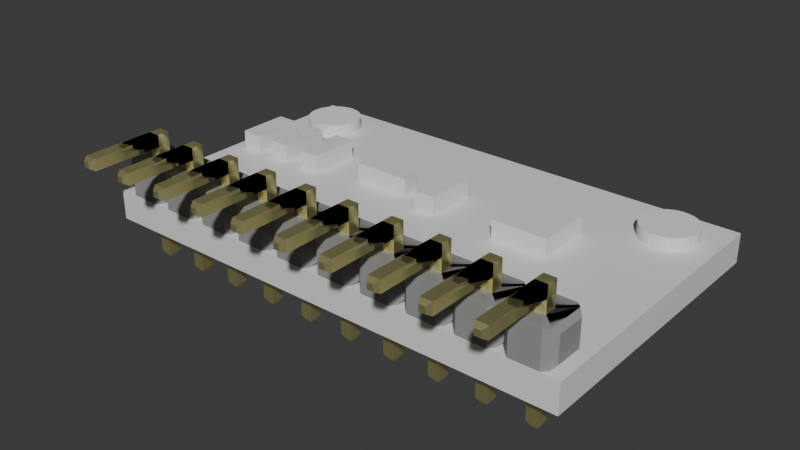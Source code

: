 # Source: ADC.blend  (saved by Blender 4.4.32; exported with 4.5.12 LTS)
import bpy
from mathutils import Matrix  # noqa: F401  (used for matrix-valued properties, if any)

bpy.ops.wm.read_factory_settings(use_empty=True)
scene = bpy.context.scene
scene.name = 'Scene'

# ---- collections
col_collection = bpy.data.collections.new('Collection'); scene.collection.children.link(col_collection)

# ---- materials (node trees are filled in below, after node groups)
mat_material = bpy.data.materials.new('Material')
mat_material.alpha_threshold = 0.0
mat_material.diffuse_color = (0.01033, 0.01033, 0.01161, 1.0)
mat_material.roughness = 0.5
mat_material.line_color = (0.0, 0.0, 0.0, 1.0)
mat_m20_9990345_color_1_001 = bpy.data.materials.new('m20-9990345_color_1.001')
mat_m20_9990345_color_1_001.diffuse_color = (0.298, 0.298, 0.298, 1.0)
mat_m20_9990345_color_1_001.roughness = 1.0
mat_gold_001 = bpy.data.materials.new('Gold.001')
mat_gold_001.diffuse_color = (0.9714, 0.9167, 0.4554, 1.0)
mat_gold_001.roughness = 0.5
mat_gold_001.metallic = 1.0
mat_material_001 = bpy.data.materials.new('Material.001')
mat_material_001.diffuse_color = (0.06125, 0.06663, 0.07036, 1.0)
mat_material_002 = bpy.data.materials.new('Material.002')
mat_material_002.diffuse_color = (0.6654, 0.4508, 0.2582, 1.0)

# ---- material node trees
mat_material.use_nodes = True; mat_material.node_tree.nodes.clear()
_N = mat_material.node_tree.nodes; _L = mat_material.node_tree.links
n0 = _N.new('ShaderNodeOutputMaterial'); n0.name = 'Material Output'; n0.location = (300, 300)
n1 = _N.new('ShaderNodeBsdfPrincipled'); n1.name = 'Principled BSDF'; n1.location = (10, 300)
n1.inputs[3].default_value = 1.45
_L.new(n1.outputs[0], n0.inputs[0])
n0.is_active_output = True
mat_m20_9990345_color_1_001.use_nodes = True; mat_m20_9990345_color_1_001.node_tree.nodes.clear()
_N = mat_m20_9990345_color_1_001.node_tree.nodes; _L = mat_m20_9990345_color_1_001.node_tree.links
n0 = _N.new('ShaderNodeBsdfPrincipled'); n0.name = 'Principled BSDF'; n0.location = (0, 300)
n0.inputs[0].default_value = (0.298, 0.298, 0.298, 1.0)
n0.inputs[2].default_value = 1.0
n0.inputs[13].default_value = 0.298
n0.inputs[27].default_value = (0.0, 0.0, 0.0, 1.0)
n0.inputs[28].default_value = 1.0
n1 = _N.new('ShaderNodeOutputMaterial'); n1.name = 'Material Output'; n1.location = (280, 300)
_L.new(n0.outputs[0], n1.inputs[0])
n1.is_active_output = True
mat_gold_001.use_nodes = True; mat_gold_001.node_tree.nodes.clear()
_N = mat_gold_001.node_tree.nodes; _L = mat_gold_001.node_tree.links
n0 = _N.new('ShaderNodeBsdfPrincipled'); n0.name = 'Principled BSDF'; n0.location = (0, 300)
n0.inputs[0].default_value = (0.9714, 0.9167, 0.4554, 1.0)
n0.inputs[1].default_value = 1.0
n0.inputs[27].default_value = (0.0, 0.0, 0.0, 1.0)
n0.inputs[28].default_value = 1.0
n1 = _N.new('ShaderNodeOutputMaterial'); n1.name = 'Material Output'; n1.location = (280, 300)
_L.new(n0.outputs[0], n1.inputs[0])
n1.is_active_output = True
mat_material_001.use_nodes = True; mat_material_001.node_tree.nodes.clear()
_N = mat_material_001.node_tree.nodes; _L = mat_material_001.node_tree.links
n0 = _N.new('ShaderNodeBsdfPrincipled'); n0.name = 'Principled BSDF'; n0.location = (10, 300)
n1 = _N.new('ShaderNodeOutputMaterial'); n1.name = 'Material Output'; n1.location = (300, 300)
_L.new(n0.outputs[0], n1.inputs[0])
n1.is_active_output = True
mat_material_002.use_nodes = True; mat_material_002.node_tree.nodes.clear()
_N = mat_material_002.node_tree.nodes; _L = mat_material_002.node_tree.links
n0 = _N.new('ShaderNodeBsdfPrincipled'); n0.name = 'Principled BSDF'; n0.location = (10, 300)
n1 = _N.new('ShaderNodeOutputMaterial'); n1.name = 'Material Output'; n1.location = (300, 300)
_L.new(n0.outputs[0], n1.inputs[0])
n1.is_active_output = True

# ---- world
world_world = bpy.data.worlds.new('World'); scene.world = world_world
world_world.use_nodes = True; world_world.node_tree.nodes.clear()
_N = world_world.node_tree.nodes; _L = world_world.node_tree.links
n0 = _N.new('ShaderNodeOutputWorld'); n0.name = 'World Output'; n0.location = (300, 300)
n1 = _N.new('ShaderNodeBackground'); n1.name = 'Background'; n1.location = (10, 300)
n1.inputs[0].default_value = (0.05088, 0.05088, 0.05088, 1.0)
_L.new(n1.outputs[0], n0.inputs[0])
n0.is_active_output = True
world_world.color = (0.05088, 0.05088, 0.05088)
world_world.sun_shadow_jitter_overblur = 0.0

# ---- meshes
me_cube = bpy.data.meshes.new('Cube')
me_cube.from_pydata([(1.0, 1.0, 1.0), (1.0, 1.0, -1.0), (1.0, -1.0, 1.0), (1.0, -1.0, -1.0), (-1.0, 1.0, 1.0), (-1.0, 1.0, -1.0), (-1.0, -1.0, 1.0), (-1.0, -1.0, -1.0)], [], [(0, 4, 6, 2), (3, 2, 6, 7), (7, 6, 4, 5), (5, 1, 3, 7), (1, 0, 2, 3), (5, 4, 0, 1)])
_uv = me_cube.uv_layers.new(name='UVMap')
_uv.uv.foreach_set('vector', [0.625, 0.5, 0.875, 0.5, 0.875, 0.75, 0.625, 0.75, 0.375, 0.75, 0.625, 0.75, 0.625, 1.0, 0.375, 1.0, 0.375, 0.0, 0.625, 0.0, 0.625, 0.25, 0.375, 0.25, 0.125, 0.5, 0.375, 0.5, 0.375, 0.75, 0.125, 0.75, 0.375, 0.5, 0.625, 0.5, 0.625, 0.75, 0.375, 0.75, 0.375, 0.25, 0.625, 0.25, 0.625, 0.5, 0.375, 0.5])
me_cube.materials.append(mat_material)
me_cube.use_mirror_vertex_groups = False
me_cube.update()
me_cylinder = bpy.data.meshes.new('Cylinder')
me_cylinder.from_pydata([(0.0, 1.5, -1.5), (0.0, 1.5, 1.5), (0.2926, 1.471, -1.5), (0.2926, 1.471, 1.5), (0.574, 1.386, -1.5), (0.574, 1.386, 1.5), (0.8334, 1.247, -1.5), (0.8334, 1.247, 1.5), (1.061, 1.061, -1.5), (1.061, 1.061, 1.5), (1.247, 0.8334, -1.5), (1.247, 0.8334, 1.5), (1.386, 0.574, -1.5), (1.386, 0.574, 1.5), (1.471, 0.2926, -1.5), (1.471, 0.2926, 1.5), (1.5, 0.0, -1.5), (1.5, 0.0, 1.5), (1.471, -0.2926, -1.5), (1.471, -0.2926, 1.5), (1.386, -0.574, -1.5), (1.386, -0.574, 1.5), (1.247, -0.8334, -1.5), (1.247, -0.8334, 1.5), (1.061, -1.061, -1.5), (1.061, -1.061, 1.5), (0.8334, -1.247, -1.5), (0.8334, -1.247, 1.5), (0.574, -1.386, -1.5), (0.574, -1.386, 1.5), (0.2926, -1.471, -1.5), (0.2926, -1.471, 1.5), (0.0, -1.5, -1.5), (0.0, -1.5, 1.5), (-0.2926, -1.471, -1.5), (-0.2926, -1.471, 1.5), (-0.574, -1.386, -1.5), (-0.574, -1.386, 1.5), (-0.8334, -1.247, -1.5), (-0.8334, -1.247, 1.5), (-1.061, -1.061, -1.5), (-1.061, -1.061, 1.5), (-1.247, -0.8334, -1.5), (-1.247, -0.8334, 1.5), (-1.386, -0.574, -1.5), (-1.386, -0.574, 1.5), (-1.471, -0.2926, -1.5), (-1.471, -0.2926, 1.5), (-1.5, 0.0, -1.5), (-1.5, 0.0, 1.5), (-1.471, 0.2926, -1.5), (-1.471, 0.2926, 1.5), (-1.386, 0.574, -1.5), (-1.386, 0.574, 1.5), (-1.247, 0.8334, -1.5), (-1.247, 0.8334, 1.5), (-1.061, 1.061, -1.5), (-1.061, 1.061, 1.5), (-0.8334, 1.247, -1.5), (-0.8334, 1.247, 1.5), (-0.574, 1.386, -1.5), (-0.574, 1.386, 1.5), (-0.2926, 1.471, -1.5), (-0.2926, 1.471, 1.5)], [], [(0, 1, 3, 2), (2, 3, 5, 4), (4, 5, 7, 6), (6, 7, 9, 8), (8, 9, 11, 10), (10, 11, 13, 12), (12, 13, 15, 14), (14, 15, 17, 16), (16, 17, 19, 18), (18, 19, 21, 20), (20, 21, 23, 22), (22, 23, 25, 24), (24, 25, 27, 26), (26, 27, 29, 28), (28, 29, 31, 30), (30, 31, 33, 32), (32, 33, 35, 34), (34, 35, 37, 36), (36, 37, 39, 38), (38, 39, 41, 40), (40, 41, 43, 42), (42, 43, 45, 44), (44, 45, 47, 46), (46, 47, 49, 48), (48, 49, 51, 50), (50, 51, 53, 52), (52, 53, 55, 54), (54, 55, 57, 56), (56, 57, 59, 58), (58, 59, 61, 60), (3, 1, 63, 61, 59, 57, 55, 53, 51, 49, 47, 45, 43, 41, 39, 37, 35, 33, 31, 29, 27, 25, 23, 21, 19, 17, 15, 13, 11, 9, 7, 5), (60, 61, 63, 62), (62, 63, 1, 0), (0, 2, 4, 6, 8, 10, 12, 14, 16, 18, 20, 22, 24, 26, 28, 30, 32, 34, 36, 38, 40, 42, 44, 46, 48, 50, 52, 54, 56, 58, 60, 62)])
_uv = me_cylinder.uv_layers.new(name='UVMap')
_uv.uv.foreach_set('vector', [1.0, 0.5, 1.0, 1.0, 0.9688, 1.0, 0.9688, 0.5, 0.9688, 0.5, 0.9688, 1.0, 0.9375, 1.0, 0.9375, 0.5, 0.9375, 0.5, 0.9375, 1.0, 0.9062, 1.0, 0.9062, 0.5, 0.9062, 0.5, 0.9062, 1.0, 0.875, 1.0, 0.875, 0.5, 0.875, 0.5, 0.875, 1.0, 0.8438, 1.0, 0.8438, 0.5, 0.8438, 0.5, 0.8438, 1.0, 0.8125, 1.0, 0.8125, 0.5, 0.8125, 0.5, 0.8125, 1.0, 0.7812, 1.0, 0.7812, 0.5, 0.7812, 0.5, 0.7812, 1.0, 0.75, 1.0, 0.75, 0.5, 0.75, 0.5, 0.75, 1.0, 0.7188, 1.0, 0.7188, 0.5, 0.7188, 0.5, 0.7188, 1.0, 0.6875, 1.0, 0.6875, 0.5, 0.6875, 0.5, 0.6875, 1.0, 0.6562, 1.0, 0.6562, 0.5, 0.6562, 0.5, 0.6562, 1.0, 0.625, 1.0, 0.625, 0.5, 0.625, 0.5, 0.625, 1.0, 0.5938, 1.0, 0.5938, 0.5, 0.5938, 0.5, 0.5938, 1.0, 0.5625, 1.0, 0.5625, 0.5, 0.5625, 0.5, 0.5625, 1.0, 0.5312, 1.0, 0.5312, 0.5, 0.5312, 0.5, 0.5312, 1.0, 0.5, 1.0, 0.5, 0.5, 0.5, 0.5, 0.5, 1.0, 0.4688, 1.0, 0.4688, 0.5, 0.4688, 0.5, 0.4688, 1.0, 0.4375, 1.0, 0.4375, 0.5, 0.4375, 0.5, 0.4375, 1.0, 0.4062, 1.0, 0.4062, 0.5, 0.4062, 0.5, 0.4062, 1.0, 0.375, 1.0, 0.375, 0.5, 0.375, 0.5, 0.375, 1.0, 0.3438, 1.0, 0.3438, 0.5, 0.3438, 0.5, 0.3438, 1.0, 0.3125, 1.0, 0.3125, 0.5, 0.3125, 0.5, 0.3125, 1.0, 0.2812, 1.0, 0.2812, 0.5, 0.2812, 0.5, 0.2812, 1.0, 0.25, 1.0, 0.25, 0.5, 0.25, 0.5, 0.25, 1.0, 0.2188, 1.0, 0.2188, 0.5, 0.2188, 0.5, 0.2188, 1.0, 0.1875, 1.0, 0.1875, 0.5, 0.1875, 0.5, 0.1875, 1.0, 0.1562, 1.0, 0.1562, 0.5, 0.1562, 0.5, 0.1562, 1.0, 0.125, 1.0, 0.125, 0.5, 0.125, 0.5, 0.125, 1.0, 0.09375, 1.0, 0.09375, 0.5, 0.09375, 0.5, 0.09375, 1.0, 0.0625, 1.0, 0.0625, 0.5, 0.2968, 0.4854, 0.25, 0.49, 0.2032, 0.4854, 0.1582, 0.4717, 0.1167, 0.4496, 0.08029, 0.4197, 0.05045, 0.3833, 0.02827, 0.3418, 0.01461, 0.2968, 0.01, 0.25, 0.01461, 0.2032, 0.02827, 0.1582, 0.05045, 0.1167, 0.08029, 0.08029, 0.1167, 0.05045, 0.1582, 0.02827, 0.2032, 0.01461, 0.25, 0.01, 0.2968, 0.01461, 0.3418, 0.02827, 0.3833, 0.05045, 0.4197, 0.08029, 0.4496, 0.1167, 0.4717, 0.1582, 0.4854, 0.2032, 0.49, 0.25, 0.4854, 0.2968, 0.4717, 0.3418, 0.4496, 0.3833, 0.4197, 0.4197, 0.3833, 0.4496, 0.3418, 0.4717, 0.0625, 0.5, 0.0625, 1.0, 0.03125, 1.0, 0.03125, 0.5, 0.03125, 0.5, 0.03125, 1.0, 0.0, 1.0, 0.0, 0.5, 0.75, 0.49, 0.7968, 0.4854, 0.8418, 0.4717, 0.8833, 0.4496, 0.9197, 0.4197, 0.9496, 0.3833, 0.9717, 0.3418, 0.9854, 0.2968, 0.99, 0.25, 0.9854, 0.2032, 0.9717, 0.1582, 0.9496, 0.1167, 0.9197, 0.08029, 0.8833, 0.05045, 0.8418, 0.02827, 0.7968, 0.01461, 0.75, 0.01, 0.7032, 0.01461, 0.6582, 0.02827, 0.6167, 0.05045, 0.5803, 0.08029, 0.5504, 0.1167, 0.5283, 0.1582, 0.5146, 0.2032, 0.51, 0.25, 0.5146, 0.2968, 0.5283, 0.3418, 0.5504, 0.3833, 0.5803, 0.4197, 0.6167, 0.4496, 0.6582, 0.4717, 0.7032, 0.4854])
me_cylinder.update()
me_cylinder_001 = bpy.data.meshes.new('Cylinder.001')
me_cylinder_001.from_pydata([(0.0, 1.5, -1.5), (0.0, 1.5, 1.5), (0.2926, 1.471, -1.5), (0.2926, 1.471, 1.5), (0.574, 1.386, -1.5), (0.574, 1.386, 1.5), (0.8334, 1.247, -1.5), (0.8334, 1.247, 1.5), (1.061, 1.061, -1.5), (1.061, 1.061, 1.5), (1.247, 0.8334, -1.5), (1.247, 0.8334, 1.5), (1.386, 0.574, -1.5), (1.386, 0.574, 1.5), (1.471, 0.2926, -1.5), (1.471, 0.2926, 1.5), (1.5, 0.0, -1.5), (1.5, 0.0, 1.5), (1.471, -0.2926, -1.5), (1.471, -0.2926, 1.5), (1.386, -0.574, -1.5), (1.386, -0.574, 1.5), (1.247, -0.8334, -1.5), (1.247, -0.8334, 1.5), (1.061, -1.061, -1.5), (1.061, -1.061, 1.5), (0.8334, -1.247, -1.5), (0.8334, -1.247, 1.5), (0.574, -1.386, -1.5), (0.574, -1.386, 1.5), (0.2926, -1.471, -1.5), (0.2926, -1.471, 1.5), (0.0, -1.5, -1.5), (0.0, -1.5, 1.5), (-0.2926, -1.471, -1.5), (-0.2926, -1.471, 1.5), (-0.574, -1.386, -1.5), (-0.574, -1.386, 1.5), (-0.8334, -1.247, -1.5), (-0.8334, -1.247, 1.5), (-1.061, -1.061, -1.5), (-1.061, -1.061, 1.5), (-1.247, -0.8334, -1.5), (-1.247, -0.8334, 1.5), (-1.386, -0.574, -1.5), (-1.386, -0.574, 1.5), (-1.471, -0.2926, -1.5), (-1.471, -0.2926, 1.5), (-1.5, 0.0, -1.5), (-1.5, 0.0, 1.5), (-1.471, 0.2926, -1.5), (-1.471, 0.2926, 1.5), (-1.386, 0.574, -1.5), (-1.386, 0.574, 1.5), (-1.247, 0.8334, -1.5), (-1.247, 0.8334, 1.5), (-1.061, 1.061, -1.5), (-1.061, 1.061, 1.5), (-0.8334, 1.247, -1.5), (-0.8334, 1.247, 1.5), (-0.574, 1.386, -1.5), (-0.574, 1.386, 1.5), (-0.2926, 1.471, -1.5), (-0.2926, 1.471, 1.5)], [], [(0, 1, 3, 2), (2, 3, 5, 4), (4, 5, 7, 6), (6, 7, 9, 8), (8, 9, 11, 10), (10, 11, 13, 12), (12, 13, 15, 14), (14, 15, 17, 16), (16, 17, 19, 18), (18, 19, 21, 20), (20, 21, 23, 22), (22, 23, 25, 24), (24, 25, 27, 26), (26, 27, 29, 28), (28, 29, 31, 30), (30, 31, 33, 32), (32, 33, 35, 34), (34, 35, 37, 36), (36, 37, 39, 38), (38, 39, 41, 40), (40, 41, 43, 42), (42, 43, 45, 44), (44, 45, 47, 46), (46, 47, 49, 48), (48, 49, 51, 50), (50, 51, 53, 52), (52, 53, 55, 54), (54, 55, 57, 56), (56, 57, 59, 58), (58, 59, 61, 60), (3, 1, 63, 61, 59, 57, 55, 53, 51, 49, 47, 45, 43, 41, 39, 37, 35, 33, 31, 29, 27, 25, 23, 21, 19, 17, 15, 13, 11, 9, 7, 5), (60, 61, 63, 62), (62, 63, 1, 0), (0, 2, 4, 6, 8, 10, 12, 14, 16, 18, 20, 22, 24, 26, 28, 30, 32, 34, 36, 38, 40, 42, 44, 46, 48, 50, 52, 54, 56, 58, 60, 62)])
_uv = me_cylinder_001.uv_layers.new(name='UVMap')
_uv.uv.foreach_set('vector', [1.0, 0.5, 1.0, 1.0, 0.9688, 1.0, 0.9688, 0.5, 0.9688, 0.5, 0.9688, 1.0, 0.9375, 1.0, 0.9375, 0.5, 0.9375, 0.5, 0.9375, 1.0, 0.9062, 1.0, 0.9062, 0.5, 0.9062, 0.5, 0.9062, 1.0, 0.875, 1.0, 0.875, 0.5, 0.875, 0.5, 0.875, 1.0, 0.8438, 1.0, 0.8438, 0.5, 0.8438, 0.5, 0.8438, 1.0, 0.8125, 1.0, 0.8125, 0.5, 0.8125, 0.5, 0.8125, 1.0, 0.7812, 1.0, 0.7812, 0.5, 0.7812, 0.5, 0.7812, 1.0, 0.75, 1.0, 0.75, 0.5, 0.75, 0.5, 0.75, 1.0, 0.7188, 1.0, 0.7188, 0.5, 0.7188, 0.5, 0.7188, 1.0, 0.6875, 1.0, 0.6875, 0.5, 0.6875, 0.5, 0.6875, 1.0, 0.6562, 1.0, 0.6562, 0.5, 0.6562, 0.5, 0.6562, 1.0, 0.625, 1.0, 0.625, 0.5, 0.625, 0.5, 0.625, 1.0, 0.5938, 1.0, 0.5938, 0.5, 0.5938, 0.5, 0.5938, 1.0, 0.5625, 1.0, 0.5625, 0.5, 0.5625, 0.5, 0.5625, 1.0, 0.5312, 1.0, 0.5312, 0.5, 0.5312, 0.5, 0.5312, 1.0, 0.5, 1.0, 0.5, 0.5, 0.5, 0.5, 0.5, 1.0, 0.4688, 1.0, 0.4688, 0.5, 0.4688, 0.5, 0.4688, 1.0, 0.4375, 1.0, 0.4375, 0.5, 0.4375, 0.5, 0.4375, 1.0, 0.4062, 1.0, 0.4062, 0.5, 0.4062, 0.5, 0.4062, 1.0, 0.375, 1.0, 0.375, 0.5, 0.375, 0.5, 0.375, 1.0, 0.3438, 1.0, 0.3438, 0.5, 0.3438, 0.5, 0.3438, 1.0, 0.3125, 1.0, 0.3125, 0.5, 0.3125, 0.5, 0.3125, 1.0, 0.2812, 1.0, 0.2812, 0.5, 0.2812, 0.5, 0.2812, 1.0, 0.25, 1.0, 0.25, 0.5, 0.25, 0.5, 0.25, 1.0, 0.2188, 1.0, 0.2188, 0.5, 0.2188, 0.5, 0.2188, 1.0, 0.1875, 1.0, 0.1875, 0.5, 0.1875, 0.5, 0.1875, 1.0, 0.1562, 1.0, 0.1562, 0.5, 0.1562, 0.5, 0.1562, 1.0, 0.125, 1.0, 0.125, 0.5, 0.125, 0.5, 0.125, 1.0, 0.09375, 1.0, 0.09375, 0.5, 0.09375, 0.5, 0.09375, 1.0, 0.0625, 1.0, 0.0625, 0.5, 0.2968, 0.4854, 0.25, 0.49, 0.2032, 0.4854, 0.1582, 0.4717, 0.1167, 0.4496, 0.08029, 0.4197, 0.05045, 0.3833, 0.02827, 0.3418, 0.01461, 0.2968, 0.01, 0.25, 0.01461, 0.2032, 0.02827, 0.1582, 0.05045, 0.1167, 0.08029, 0.08029, 0.1167, 0.05045, 0.1582, 0.02827, 0.2032, 0.01461, 0.25, 0.01, 0.2968, 0.01461, 0.3418, 0.02827, 0.3833, 0.05045, 0.4197, 0.08029, 0.4496, 0.1167, 0.4717, 0.1582, 0.4854, 0.2032, 0.49, 0.25, 0.4854, 0.2968, 0.4717, 0.3418, 0.4496, 0.3833, 0.4197, 0.4197, 0.3833, 0.4496, 0.3418, 0.4717, 0.0625, 0.5, 0.0625, 1.0, 0.03125, 1.0, 0.03125, 0.5, 0.03125, 0.5, 0.03125, 1.0, 0.0, 1.0, 0.0, 0.5, 0.75, 0.49, 0.7968, 0.4854, 0.8418, 0.4717, 0.8833, 0.4496, 0.9197, 0.4197, 0.9496, 0.3833, 0.9717, 0.3418, 0.9854, 0.2968, 0.99, 0.25, 0.9854, 0.2032, 0.9717, 0.1582, 0.9496, 0.1167, 0.9197, 0.08029, 0.8833, 0.05045, 0.8418, 0.02827, 0.7968, 0.01461, 0.75, 0.01, 0.7032, 0.01461, 0.6582, 0.02827, 0.6167, 0.05045, 0.5803, 0.08029, 0.5504, 0.1167, 0.5283, 0.1582, 0.5146, 0.2032, 0.51, 0.25, 0.5146, 0.2968, 0.5283, 0.3418, 0.5504, 0.3833, 0.5803, 0.4197, 0.6167, 0.4496, 0.6582, 0.4717, 0.7032, 0.4854])
me_cylinder_001.update()
me_1xpin_gebogen = bpy.data.meshes.new('1xPin-Gebogen')
me_1xpin_gebogen.from_pydata([(-0.81, 0.0, 1.27), (-0.205, 5.58, -0.165), (-1.06, 0.0, 1.02), (-0.205, 5.58, 0.165), (-0.358, 0.0, 0.318), (0.125, 5.58, -0.165), (-1.06, 0.0, -1.02), (0.125, 5.58, 0.165), (-0.358, 0.0, -0.318), (-0.358, 5.316, 0.318), (-0.358, 5.316, -0.318), (-0.81, 0.0, -1.27), (0.73, 0.0, -1.27), (0.278, 5.316, 0.318), (0.278, 0.0, -0.318), (0.278, 5.316, -0.318), (0.98, 0.0, -1.02), (-0.358, -0.7179, -4.118), (0.98, 0.0, 1.02), (0.278, -0.7179, -4.118), (0.278, 0.0, 0.318), (-0.358, -1.354, -4.118), (0.73, 0.0, 1.27), (0.278, -1.354, -4.118), (-1.31, 0.25, 0.77), (0.125, -1.201, -4.382), (-1.31, 0.25, -0.77), (0.125, -0.8709, -4.382), (-0.205, -1.201, -4.382), (-1.31, 1.69, -0.77), (-0.81, 1.94, -1.27), (-0.205, -0.8709, -4.382), (-1.06, 1.94, -1.02), (0.73, 1.94, -1.27), (0.73, 1.94, -0.77), (-0.81, 1.94, 1.27), (-0.81, 1.94, 0.77), (0.73, 1.94, 1.27), (0.73, 1.94, 0.77), (-0.81, 1.94, -0.77), (-1.06, 1.94, 1.02), (-0.358, 1.94, -0.318), (0.278, 1.94, -0.318), (0.278, 1.94, 0.318), (-0.358, 1.94, 0.318), (0.98, 1.94, 1.02), (0.98, 1.94, -1.02), (-1.31, 1.69, 0.77), (1.23, 1.69, -0.77), (1.23, 0.25, -0.77), (1.23, 0.25, 0.77), (1.23, 1.69, 0.77), (0.08547, 1.94, -0.318), (0.278, 1.94, 0.1255), (0.08547, 1.94, 0.318), (-0.358, 1.94, 0.1255), (-0.358, -1.354, 0.318), (-0.358, -1.354, -0.318), (0.278, -1.354, -0.318), (0.278, -1.354, 0.318), (-0.358, -0.7239, -0.318), (-0.358, -0.7239, 0.318), (0.278, -0.7239, -0.318), (0.278, -0.7239, 0.318)], [], [(0, 2, 4), (4, 2, 6), (8, 6, 11), (8, 11, 12), (16, 14, 12), (18, 14, 16), (22, 20, 18), (22, 0, 4), (24, 26, 2), (2, 26, 6), (6, 26, 11), (11, 26, 29), (11, 29, 30), (30, 29, 32), (33, 12, 30), (30, 12, 11), (37, 35, 22), (22, 35, 0), (30, 32, 39), (39, 32, 40), (39, 40, 36), (36, 40, 35), (42, 34, 41, 52), (53, 43, 34, 42), (38, 34, 43), (54, 44, 38, 43), (38, 44, 36), (55, 41, 36, 44), (41, 39, 36), (41, 34, 39), (37, 45, 38), (38, 45, 46), (38, 46, 34), (34, 46, 33), (29, 47, 32), (32, 47, 40), (24, 47, 29, 26), (40, 47, 35), (35, 47, 24), (35, 24, 0), (0, 24, 2), (46, 48, 33), (33, 48, 49), (33, 49, 12), (12, 49, 16), (18, 16, 50), (50, 16, 49), (45, 37, 51), (51, 37, 22), (51, 22, 50), (50, 22, 18), (51, 48, 45), (45, 48, 46), (48, 51, 49), (49, 51, 50), (36, 35, 37, 38), (34, 33, 30, 39), (6, 8, 4), (12, 14, 8), (38, 14, 18), (22, 4, 20), (45, 14, 18, 20), (18, 14, 20), (1, 3, 5), (5, 3, 7), (3, 1, 9), (9, 1, 10), (7, 3, 13), (13, 3, 9), (5, 7, 15), (15, 7, 13), (1, 5, 10), (10, 5, 15), (10, 15, 52, 41), (42, 52, 15), (9, 10, 41, 55), (55, 44, 9), (54, 13, 9, 44), (43, 13, 54), (42, 15, 13, 53), (53, 13, 43), (25, 27, 23), (23, 27, 19), (28, 31, 25), (25, 31, 27), (31, 28, 17), (17, 28, 21), (27, 31, 19), (19, 31, 17), (28, 25, 21), (21, 25, 23), (61, 60, 57, 56), (62, 58, 23, 19), (63, 62, 58, 59), (63, 61, 56, 59), (20, 4, 61, 63), (20, 14, 62, 63), (8, 14, 62, 60), (4, 8, 60, 61), (58, 57, 21, 23), (57, 60, 17, 21), (60, 62, 19, 17), (58, 57, 56, 59)])
me_1xpin_gebogen.polygons.foreach_set('use_smooth', [True] * 103)
me_1xpin_gebogen.polygons.foreach_set('material_index', [0, 0, 0, 0, 0, 0, 0, 0, 0, 0, 0, 0, 0, 0, 0, 0, 0, 0, 0, 0, 0, 0, 0, 0, 0, 0, 0, 0, 0, 0, 0, 0, 0, 0, 0, 0, 0, 0, 0, 0, 0, 0, 0, 0, 0, 0, 0, 0, 0, 0, 0, 0, 0, 0, 0, 0, 0, 0, 0, 0, 0, 0, 0, 1, 1, 1, 1, 1, 1, 1, 1, 1, 1, 1, 1, 1, 1, 1, 1, 1, 1, 1, 1, 1, 1, 1, 1, 1, 1, 1, 1, 1, 1, 1, 1, 1, 1, 1, 1, 1, 1, 1, 1])
_k = set([(0, 2), (0, 22), (0, 35), (1, 3), (1, 5), (1, 10), (2, 6), (2, 24), (3, 7), (3, 9), (4, 8), (4, 20), (4, 61), (5, 7), (5, 15), (6, 11), (6, 26), (7, 13), (8, 14), (8, 60), (9, 10), (9, 13), (9, 44), (10, 15), (10, 41), (11, 12), (11, 30), (12, 16), (12, 33), (13, 15), (13, 43), (14, 16), (14, 20), (15, 42), (16, 18), (16, 49), (17, 19), (17, 21), (17, 31), (17, 60), (18, 22), (18, 50), (19, 23), (19, 27), (19, 62), (21, 23), (21, 28), (21, 57), (22, 37), (23, 25), (23, 58), (24, 26), (24, 47), (25, 27), (25, 28), (26, 29), (27, 31), (28, 31), (29, 32), (29, 47), (30, 32), (30, 33), (32, 40), (33, 46), (35, 37), (35, 40), (37, 45), (40, 47), (41, 52), (41, 55), (42, 52), (42, 53), (43, 53), (43, 54), (44, 54), (44, 55), (45, 46), (45, 51), (46, 48), (48, 49), (48, 51), (49, 50), (50, 51), (56, 61), (58, 59), (60, 62), (62, 63)])
me_1xpin_gebogen.attributes.new('sharp_edge', 'BOOLEAN', 'EDGE').data.foreach_set('value', [ (min(e.vertices), max(e.vertices)) in _k for e in me_1xpin_gebogen.edges])
me_1xpin_gebogen.materials.append(mat_m20_9990345_color_1_001)
me_1xpin_gebogen.materials.append(mat_gold_001)
me_1xpin_gebogen.update()
me_1xpin_gebogen.normals_split_custom_set([tuple(v) for v in zip(*[iter([0.0, -1.0, 0.0, 0.0, -1.0, 0.0, -0.2502, -0.9046, 0.3452, -0.2502, -0.9046, 0.3452, 0.0, -1.0, 0.0, 0.003701, -0.9992, 0.0398, 0.0, -0.9046, 0.4264, 0.003701, -0.9992, 0.0398, 0.0, -1.0, 0.0, 0.0, -0.9046, 0.4264, 0.0, -1.0, 0.0, -0.06539, -0.9979, 0.002501, 0.0, -1.0, 0.0, -0.3386, -0.9046, -0.2589, -0.06539, -0.9979, 0.002501, -0.0008011, -0.9992, -0.04001, -0.3387, -0.9046, -0.2589, 0.0, -1.0, 0.0, -0.0652, -0.9979, -0.0025, 0.3015, -0.9046, 0.3015, -0.02999, -0.9992, -0.02649, -0.0652, -0.9979, -0.0025, 0.0, -1.0, 0.0, -0.2502, -0.9046, 0.3452, -0.7071, -0.7071, 0.0, -0.7071, -0.7071, 0.0, -0.7071, -0.7071, 0.0, -0.7071, -0.7071, 0.0, -0.7071, -0.7071, 0.0, -0.729, -0.6841, 0.02429, -0.6784, 0.004002, -0.7347, -0.7071, 0.0, -0.7071, -0.7071, 0.0, -0.7071, -0.7071, 0.0, -0.7071, -0.7071, 0.0, -0.7071, -0.7071, 0.0, -0.7071, -0.7071, 0.0, -0.7071, -0.7071, 0.0, -0.7071, -0.7071, 0.0, -0.7071, -0.7071, 0.0, -0.7071, -0.7071, 0.0, -0.7071, -0.7071, 0.0, -0.7071, 0.0, 0.0, -1.0, -0.001698, 0.06546, -0.9979, 0.0, 0.0, -1.0, 0.0, 0.0, -1.0, -0.001698, 0.06546, -0.9979, 0.0, 0.0, -1.0, 0.0, 0.0, 1.0, 0.0, 0.0, 1.0, -0.0016, 0.06518, 0.9979, -0.0016, 0.06518, 0.9979, 0.0, 0.0, 1.0, 0.0, 0.0, 1.0, 0.0, 1.0, 0.0, 0.0, 1.0, 0.0, 0.0, 1.0, 0.0, 0.0, 1.0, 0.0, 0.0, 1.0, 0.0, 0.0, 1.0, 0.0, 0.0, 1.0, 0.0, 0.0, 1.0, 0.0, 0.0, 1.0, 2.141e-08, 0.0, 1.0, 2.141e-08, 0.0, 1.0, 0.0, 0.0, 1.0, 0.0, 0.0, 1.0, 0.0, 0.0, 1.0, 0.0, 0.0, 1.0, 0.0, 0.0, 1.0, 0.0, 0.0, 1.0, 0.0, 0.0, 1.0, -4.147e-07, 0.0, 1.0, 0.0, 0.0, 1.0, 0.0, 0.0, 1.0, -4.096e-08, 0.0, 1.0, 0.0, 0.0, 1.0, -4.147e-07, 0.0, 1.0, -8.294e-07, 0.0, 1.0, 2.029e-09, 0.0, 1.0, -4.096e-08, 0.0, 1.0, -4.147e-07, 0.0, 1.0, -4.096e-08, 0.0, 1.0, 2.029e-09, 0.0, 1.0, 2.141e-08, 0.0, 1.0, 0.0, 0.0, 1.0, 0.0, 0.0, 1.0, 2.141e-08, 0.0, 1.0, 2.029e-09, 0.0, 1.0, 0.0, 0.0, 1.0, 0.0, 0.0, 1.0, 2.141e-08, 0.0, 1.0, 0.0, 0.0, 1.0, 0.0, 0.0, 1.0, 0.0, 0.0, 1.0, 0.0, 0.0, 1.0, 0.0, 0.0, 1.0, -4.096e-08, 0.0, 1.0, -4.096e-08, 0.0, 1.0, 0.0, 0.0, 1.0, 0.0, 0.0, 1.0, -4.096e-08, 0.0, 1.0, 0.0, 0.0, 1.0, 0.0, 0.0, 1.0, 0.0, 0.0, 1.0, 0.0, 0.0, 1.0, 0.0, -0.7071, 0.7071, 0.0, -0.7071, 0.7071, 0.0, -0.7071, 0.7071, 0.0, -0.7071, 0.7071, 0.0, -0.7071, 0.7071, 0.0, -0.7071, 0.7071, 0.0, -1.0, 0.0, 0.0, -1.0, 0.0, 0.0, -1.0, 0.0, 0.0, -1.0, 0.0, 0.0, -0.7071, 0.0, 0.7071, -0.7071, 0.0, 0.7071, -0.7071, 0.0, 0.7071, -0.7071, 0.0, 0.7071, -0.7071, 0.0, 0.7071, -0.7071, 0.0, 0.7071, -0.7071, 0.0, 0.7071, -0.7071, 0.0, 0.7071, -0.7071, 0.0, 0.7071, -0.7071, 0.0, 0.7071, -0.7071, 0.0, 0.7071, -0.7071, 0.0, 0.7071, 0.7071, 0.0, -0.7071, 0.7071, 0.0, -0.7071, 0.7071, 0.0, -0.7071, 0.7071, 0.0, -0.7071, 0.7071, 0.0, -0.7071, 0.7071, 0.0, -0.7071, 0.7071, 0.0, -0.7071, 0.7071, 0.0, -0.7071, 0.7519, 0.001698, -0.6593, 0.7519, 0.001698, -0.6593, 0.7071, 0.0, -0.7071, 0.7071, 0.0, -0.7071, 0.729, -0.6841, -0.02429, 0.7071, -0.7071, 0.0, 0.7071, -0.7071, 0.0, 0.7071, -0.7071, 0.0, 0.7071, -0.7071, 0.0, 0.7071, -0.7071, 0.0, 0.7071, 0.0, 0.7071, 0.7071, 0.0, 0.7071, 0.7071, 0.0, 0.7071, 0.7071, 0.0, 0.7071, 0.7071, 0.0, 0.7071, 0.7517, 0.0016, 0.6595, 0.7071, 0.0, 0.7071, 0.7517, 0.0016, 0.6595, 0.7071, 0.0, 0.7071, 0.7071, 0.0, 0.7071, 0.7517, 0.0016, 0.6595, 0.6784, 0.004002, 0.7347, 0.7071, 0.7071, 0.0, 0.7071, 0.7071, 0.0, 0.7071, 0.7071, 0.0, 0.7071, 0.7071, 0.0, 0.7071, 0.7071, 0.0, 0.7071, 0.7071, 0.0, 1.0, 0.0, 0.0, 1.0, 0.0, 0.0, 1.0, 0.0, 0.0, 1.0, 0.0, 0.0, 1.0, 0.0, 0.0, 1.0, 0.0, 0.0, 0.0, 1.0, 2.141e-08, 0.0, 1.0, 0.0, 0.0, 1.0, 0.0, 0.0, 1.0, -4.096e-08, 0.0, 1.0, 0.0, 0.0, 1.0, 0.0, 0.0, 1.0, 0.0, 0.0, 1.0, 0.0, 0.003701, -0.9992, 0.0398, 0.0, -0.9046, 0.4264, -0.2502, -0.9046, 0.3452, -0.06539, -0.9979, 0.002501, -0.3386, -0.9046, -0.2589, 0.0, -0.9046, 0.4264, -0.8842, -0.05416, 0.4639, -0.6074, 0.01819, 0.7942, -0.9022, -0.0519, 0.4282, -0.0652, -0.9979, -0.0025, -0.2502, -0.9046, 0.3452, 0.3015, -0.9046, 0.3015, -1.0, 0.0, 0.0, -1.0, 0.0, 0.0, -1.0, 0.0, 0.0, -1.0, 0.0, 0.0, -0.02799, 0.9992, -0.0286, 0.03179, 0.9045, 0.4252, 0.3015, 0.9045, 0.3015, 0.0, 1.0, 0.0, 0.0, 1.0, 0.0, 0.0, 1.0, 0.0, 0.0, 1.0, 0.0, 0.0, 1.0, 0.0, 0.0, 1.0, 0.0, -0.8652, 0.5014, 0.0, -0.8652, 0.5014, 0.0, -0.8652, 0.5014, 0.0, -0.8652, 0.5014, 0.0, -0.8652, 0.5014, 0.0, -0.8652, 0.5014, 0.0, 0.0, 0.5014, 0.8652, 0.0, 0.5014, 0.8652, 0.0, 0.5014, 0.8652, 0.0, 0.5014, 0.8652, 0.0, 0.5014, 0.8652, 0.0, 0.5014, 0.8652, 0.8652, 0.5014, 0.0, 0.8652, 0.5014, 0.0, 0.8652, 0.5014, 0.0, 0.8652, 0.5014, 0.0, 0.8652, 0.5014, 0.0, 0.8652, 0.5014, 0.0, 0.0, 0.5014, -0.8652, 0.0, 0.5014, -0.8652, 0.0, 0.5014, -0.8652, 0.0, 0.5014, -0.8652, 0.0, 0.5014, -0.8652, 0.0, 0.5014, -0.8652, 0.0, 0.0, -1.0, 0.0, 0.0, -1.0, 0.0, 0.0, -1.0, 0.0, 0.0, -1.0, 0.0, 0.0, -1.0, 0.0, 0.0, -1.0, 0.0, 0.0, -1.0, -1.0, 0.0, 0.0, -1.0, 0.0, 0.0, -1.0, 0.0, 0.0, -1.0, 0.0, 0.0, -1.0, 0.0, 0.0, -1.0, 0.0, 0.0, -1.0, 0.0, 0.0, 0.0, 0.0, 1.0, 0.0, 0.0, 1.0, 0.0, 0.0, 1.0, 0.0, 0.0, 1.0, 0.0, 0.0, 1.0, 0.0, 0.0, 1.0, 0.0, 0.0, 1.0, 1.0, -2.985e-07, 0.0, 1.0, -2.985e-07, 0.0, 1.0, -2.989e-07, 0.0, 1.0, -3.038e-07, 0.0, 1.0, -3.038e-07, 0.0, 1.0, -2.989e-07, 0.0, 1.0, -3.095e-07, 0.0, 0.8652, 0.0, -0.5014, 0.8652, 0.0, -0.5014, 0.8652, 0.0, -0.5014, 0.8652, 0.0, -0.5014, 0.8652, 0.0, -0.5014, 0.8652, 0.0, -0.5014, 0.0, 0.0, -1.0, 0.0, 0.0, -1.0, 0.0, 0.0, -1.0, 0.0, 0.0, -1.0, 0.0, 0.0, -1.0, 0.0, 0.0, -1.0, -0.8652, 0.0, -0.5014, -0.8652, 0.0, -0.5014, -0.8652, 0.0, -0.5014, -0.8652, 0.0, -0.5014, -0.8652, 0.0, -0.5014, -0.8652, 0.0, -0.5014, 0.0, 0.8652, -0.5014, 0.0, 0.8652, -0.5014, 0.0, 0.8652, -0.5014, 0.0, 0.8652, -0.5014, 0.0, 0.8652, -0.5014, 0.0, 0.8652, -0.5014, 0.0, -0.8652, -0.5014, 0.0, -0.8652, -0.5014, 0.0, -0.8652, -0.5014, 0.0, -0.8652, -0.5014, 0.0, -0.8652, -0.5014, 0.0, -0.8652, -0.5014, -0.9046, 0.04486, -0.424, -0.8759, 0.2214, -0.4287, -0.9805, -0.1704, -0.09839, -0.9045, 0.317, -0.2852, 0.9045, -0.4139, -0.1024, 0.9046, 0.1023, -0.4139, 1.0, 0.0, 0.0, 1.0, 0.0, 0.0, -0.9045, 0.0, -0.4264, -0.9046, -0.4139, 0.1023, -0.9046, 0.1023, 0.4139, -0.9045, 0.4264, 0.0, 0.0, 0.4264, 0.9045, 0.424, -0.04486, 0.9046, 0.317, 0.2852, 0.9045, 0.0, 0.4264, 0.9045, -0.4264, 0.0, 0.9046, 0.2852, -0.3169, 0.9046, 0.424, -0.04486, 0.9046, 0.0, 0.4264, 0.9045, -0.9045, 0.0, -0.4264, -0.9046, -0.4139, 0.1023, -0.9046, 0.1023, 0.4139, -0.9045, 0.4264, 0.0, 0.4264, 0.0, -0.9046, -0.1023, -0.4139, -0.9046, -0.1987, -0.3773, -0.9045, -0.4775, 0.06917, -0.8759, -0.9046, -0.2852, -0.3169, -0.9046, -0.4264, 0.0, -0.8759, 0.2214, -0.4287, -0.9046, 0.04486, -0.424, -0.4139, -0.9046, -0.1023, 9.394e-06, -0.9805, 0.1966, 0.0, -1.0, 0.0, 0.0, -1.0, 0.0, -0.9805, -0.1704, -0.09839, -0.8759, 0.2214, -0.4287, -1.0, 0.0, 0.0, -1.0, 0.0, 0.0, 0.06916, 0.8752, 0.4788, 0.3773, 0.9048, -0.1973, 0.0, 1.0, 0.001579, 0.0, 1.0, 0.001579, -0.4139, 0.9046, 0.1023, 9.394e-06, 0.9805, -0.1966, 0.317, 0.9045, -0.2852, 0.0, 0.9045, -0.4264])] * 3)])
me_cube_001 = bpy.data.meshes.new('Cube.001')
me_cube_001.from_pydata([(-1.52, -1.52, -1.52), (-1.52, -1.52, 1.52), (-1.52, 1.52, -1.52), (-1.52, 1.52, 1.52), (1.52, -1.52, -1.52), (1.52, -1.52, 1.52), (1.52, 1.52, -1.52), (1.52, 1.52, 1.52)], [], [(0, 1, 3, 2), (2, 3, 7, 6), (6, 7, 5, 4), (4, 5, 1, 0), (2, 6, 4, 0), (7, 3, 1, 5)])
_uv = me_cube_001.uv_layers.new(name='UVMap')
_uv.uv.foreach_set('vector', [0.375, 0.0, 0.625, 0.0, 0.625, 0.25, 0.375, 0.25, 0.375, 0.25, 0.625, 0.25, 0.625, 0.5, 0.375, 0.5, 0.375, 0.5, 0.625, 0.5, 0.625, 0.75, 0.375, 0.75, 0.375, 0.75, 0.625, 0.75, 0.625, 1.0, 0.375, 1.0, 0.125, 0.5, 0.375, 0.5, 0.375, 0.75, 0.125, 0.75, 0.625, 0.5, 0.875, 0.5, 0.875, 0.75, 0.625, 0.75])
me_cube_001.materials.append(mat_material_001)
me_cube_001.update()
me_plane = bpy.data.meshes.new('Plane')
me_plane.from_pydata([(-1.0, -1.794, 0.0), (0.1816, -1.794, 0.0), (-1.0, 1.0, 0.0), (0.1816, 1.0, 0.0), (-1.0, -1.794, 1.0), (0.1816, -1.794, 1.0), (-1.0, 1.0, 1.0), (0.1816, 1.0, 1.0)], [], [(0, 2, 3, 1), (4, 5, 7, 6), (3, 2, 6, 7), (0, 1, 5, 4), (1, 3, 7, 5), (2, 0, 4, 6)])
_uv = me_plane.uv_layers.new(name='UVMap')
_uv.uv.foreach_set('vector', [0.0, 0.0, 0.0, 1.0, 1.0, 1.0, 1.0, 0.0, 0.0, 0.0, 1.0, 0.0, 1.0, 1.0, 0.0, 1.0, 1.0, 1.0, 0.0, 1.0, 0.0, 1.0, 1.0, 1.0, 0.0, 0.0, 1.0, 0.0, 1.0, 0.0, 0.0, 0.0, 1.0, 0.0, 1.0, 1.0, 1.0, 1.0, 1.0, 0.0, 0.0, 1.0, 0.0, 0.0, 0.0, 0.0, 0.0, 1.0])
me_plane.materials.append(mat_material_002)
me_plane.update()
me_plane_001 = bpy.data.meshes.new('Plane.001')
me_plane_001.from_pydata([(-1.0, 0.01231, 0.0), (2.132, 0.01231, 0.0), (-1.0, 1.0, 0.0), (2.132, 1.0, 0.0), (-1.0, 0.01231, 1.0), (2.132, 0.01231, 1.0), (-1.0, 1.0, 1.0), (2.132, 1.0, 1.0)], [], [(0, 2, 3, 1), (4, 5, 7, 6), (1, 3, 7, 5), (2, 0, 4, 6), (3, 2, 6, 7), (0, 1, 5, 4)])
_uv = me_plane_001.uv_layers.new(name='UVMap')
_uv.uv.foreach_set('vector', [0.0, 0.0, 0.0, 1.0, 1.0, 1.0, 1.0, 0.0, 0.0, 0.0, 1.0, 0.0, 1.0, 1.0, 0.0, 1.0, 1.0, 0.0, 1.0, 1.0, 1.0, 1.0, 1.0, 0.0, 0.0, 1.0, 0.0, 0.0, 0.0, 0.0, 0.0, 1.0, 1.0, 1.0, 0.0, 1.0, 0.0, 1.0, 1.0, 1.0, 0.0, 0.0, 1.0, 0.0, 1.0, 0.0, 0.0, 0.0])
me_plane_001.materials.append(mat_material_001)
me_plane_001.update()
me_plane_002 = bpy.data.meshes.new('Plane.002')
me_plane_002.from_pydata([(-1.0, -1.794, 0.0), (0.1816, -1.794, 0.0), (-1.0, 1.0, 0.0), (0.1816, 1.0, 0.0), (-1.0, -1.794, 1.0), (0.1816, -1.794, 1.0), (-1.0, 1.0, 1.0), (0.1816, 1.0, 1.0)], [], [(0, 2, 3, 1), (4, 5, 7, 6), (3, 2, 6, 7), (0, 1, 5, 4), (1, 3, 7, 5), (2, 0, 4, 6)])
_uv = me_plane_002.uv_layers.new(name='UVMap')
_uv.uv.foreach_set('vector', [0.0, 0.0, 0.0, 1.0, 1.0, 1.0, 1.0, 0.0, 0.0, 0.0, 1.0, 0.0, 1.0, 1.0, 0.0, 1.0, 1.0, 1.0, 0.0, 1.0, 0.0, 1.0, 1.0, 1.0, 0.0, 0.0, 1.0, 0.0, 1.0, 0.0, 0.0, 0.0, 1.0, 0.0, 1.0, 1.0, 1.0, 1.0, 1.0, 0.0, 0.0, 1.0, 0.0, 0.0, 0.0, 0.0, 0.0, 1.0])
me_plane_002.materials.append(mat_material_001)
me_plane_002.update()
me_plane_003 = bpy.data.meshes.new('Plane.003')
me_plane_003.from_pydata([(-1.0, -1.794, 0.0), (0.1816, -1.794, 0.0), (-1.0, 1.0, 0.0), (0.1816, 1.0, 0.0), (-1.0, -1.794, 1.0), (0.1816, -1.794, 1.0), (-1.0, 1.0, 1.0), (0.1816, 1.0, 1.0)], [], [(0, 2, 3, 1), (4, 5, 7, 6), (3, 2, 6, 7), (0, 1, 5, 4), (1, 3, 7, 5), (2, 0, 4, 6)])
_uv = me_plane_003.uv_layers.new(name='UVMap')
_uv.uv.foreach_set('vector', [0.0, 0.0, 0.0, 1.0, 1.0, 1.0, 1.0, 0.0, 0.0, 0.0, 1.0, 0.0, 1.0, 1.0, 0.0, 1.0, 1.0, 1.0, 0.0, 1.0, 0.0, 1.0, 1.0, 1.0, 0.0, 0.0, 1.0, 0.0, 1.0, 0.0, 0.0, 0.0, 1.0, 0.0, 1.0, 1.0, 1.0, 1.0, 1.0, 0.0, 0.0, 1.0, 0.0, 0.0, 0.0, 0.0, 0.0, 1.0])
me_plane_003.materials.append(mat_material_001)
me_plane_003.update()
me_plane_004 = bpy.data.meshes.new('Plane.004')
me_plane_004.from_pydata([(-1.0, -1.794, 0.0), (0.1816, -1.794, 0.0), (-1.0, 1.0, 0.0), (0.1816, 1.0, 0.0), (-1.0, -1.794, 1.0), (0.1816, -1.794, 1.0), (-1.0, 1.0, 1.0), (0.1816, 1.0, 1.0)], [], [(0, 2, 3, 1), (4, 5, 7, 6), (3, 2, 6, 7), (0, 1, 5, 4), (1, 3, 7, 5), (2, 0, 4, 6)])
_uv = me_plane_004.uv_layers.new(name='UVMap')
_uv.uv.foreach_set('vector', [0.0, 0.0, 0.0, 1.0, 1.0, 1.0, 1.0, 0.0, 0.0, 0.0, 1.0, 0.0, 1.0, 1.0, 0.0, 1.0, 1.0, 1.0, 0.0, 1.0, 0.0, 1.0, 1.0, 1.0, 0.0, 0.0, 1.0, 0.0, 1.0, 0.0, 0.0, 0.0, 1.0, 0.0, 1.0, 1.0, 1.0, 1.0, 1.0, 0.0, 0.0, 1.0, 0.0, 0.0, 0.0, 0.0, 0.0, 1.0])
me_plane_004.materials.append(mat_material_002)
me_plane_004.update()

# ---- objects
ob_platine = bpy.data.objects.new('Platine', me_cube)
ob_cylinder = bpy.data.objects.new('Cylinder', me_cylinder)
ob_cylinder_001 = bpy.data.objects.new('Cylinder.001', me_cylinder_001)
ob_1xpin_gebogen = bpy.data.objects.new('1xPin-Gebogen', me_1xpin_gebogen)
ob_cube = bpy.data.objects.new('Cube', me_cube_001)
ob_empty = bpy.data.objects.new('Empty', None)
ob_plane = bpy.data.objects.new('Plane', me_plane)
ob_plane_001 = bpy.data.objects.new('Plane.001', me_plane_001)
ob_plane_002 = bpy.data.objects.new('Plane.002', me_plane_002)
ob_plane_003 = bpy.data.objects.new('Plane.003', me_plane_003)
ob_plane_004 = bpy.data.objects.new('Plane.004', me_plane_004)

# ---- transforms, parenting, visibility, modifiers, constraints
ob_platine.location = (0.0, 0.0, 0.0)
ob_platine.scale = (13.2, 7.9, 0.8)
ob_platine.lock_rotations_4d = False
ob_platine.empty_display_type = 'ARROWS'
ob_platine.lineart.crease_threshold = 0.0
_m = ob_platine.modifiers.new('Boolean', 'BOOLEAN')
_m.object = ob_cylinder
_m = ob_platine.modifiers.new('Boolean.001', 'BOOLEAN')
_m.object = ob_cylinder_001
ob_cylinder.location = (10.7, 5.4, 0.0)
ob_cylinder_001.location = (-10.7, 5.4, 0.0)
ob_1xpin_gebogen.location = (-11.37, -6.6, 2.743)
ob_1xpin_gebogen.rotation_euler = (4.712, -0.0, 0.0)
_m = ob_1xpin_gebogen.modifiers.new('Array', 'ARRAY')
_m.count = 10
ob_cube.location = (5.899, 1.396, 1.3)
ob_cube.scale = (1.0, 1.0, 0.3289)
ob_empty.location = (0.0, -2.64, 10.48)
ob_empty.rotation_euler = (0.0, -0.0, 3.142)
ob_empty.scale = (5.28, 5.28, 1.0)
ob_empty.empty_display_type = 'IMAGE'
ob_empty.empty_display_size = 5.0
ob_empty.use_empty_image_alpha = True
ob_empty.color = (1.0, 1.0, 1.0, 0.3307)
ob_plane.location = (0.6344, 1.803, 0.8)
ob_plane_001.location = (-3.715, 0.731, 0.8)
ob_plane_002.location = (-7.186, 1.803, 0.8)
ob_plane_003.location = (-9.387, 1.803, 0.8)
ob_plane_004.location = (-11.48, 1.803, 0.8)

# ---- collection membership
scene.collection.objects.link(ob_platine)
col_collection.objects.link(ob_cylinder)
col_collection.objects.link(ob_cylinder_001)
col_collection.objects.link(ob_1xpin_gebogen)
col_collection.objects.link(ob_cube)
col_collection.objects.link(ob_empty)
col_collection.objects.link(ob_plane)
col_collection.objects.link(ob_plane_001)
col_collection.objects.link(ob_plane_002)
col_collection.objects.link(ob_plane_003)
col_collection.objects.link(ob_plane_004)

# ---- scene / render settings (as saved in the file)
scene.frame_start = 1; scene.frame_end = 250; scene.frame_set(1)
scene.render.engine = 'BLENDER_EEVEE_NEXT'
scene.unit_settings.scale_length = 0.001
bpy.context.view_layer.update()

# ---- added for rendering (the .blend has no active camera and no usable light): camera, sun
cam_auto = bpy.data.cameras.new('AutoCamera')
cam_auto.lens = 50.0
cam_auto.sensor_width = 36.0
cam_auto.clip_end = 1000.0
ob_auto_camera = bpy.data.objects.new('AutoCamera', cam_auto)
scene.collection.objects.link(ob_auto_camera)
ob_auto_camera.location = (30.7081, -38.3907, 25.1966)
ob_auto_camera.rotation_euler = (1.09748, -7.21219e-08, 0.694738)
scene.camera = ob_auto_camera
light_auto_sun = bpy.data.lights.new('AutoSun', 'SUN')
light_auto_sun.energy = 3.0
light_auto_sun.angle = 0.0523599
ob_auto_sun = bpy.data.objects.new('AutoSun', light_auto_sun)
scene.collection.objects.link(ob_auto_sun)
ob_auto_sun.rotation_euler = (0.872665, 0.174533, 0.523599)
bpy.context.view_layer.update()
